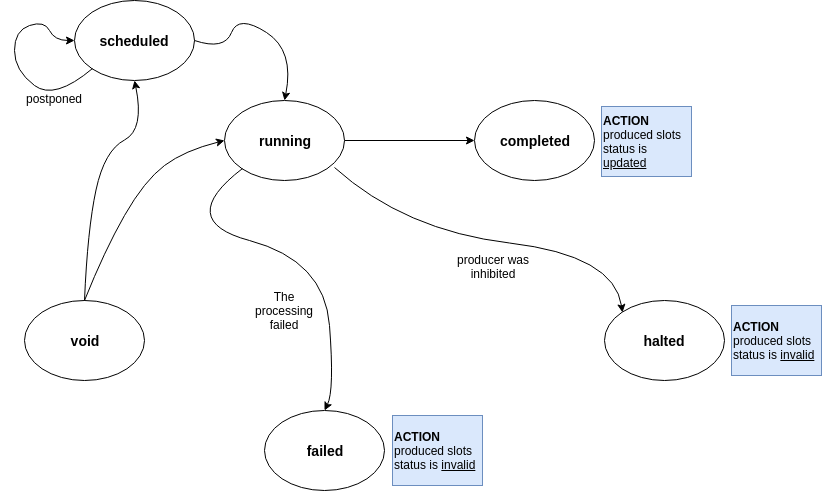

The diagram above was exported from draw.io. Its source (the exported page's mxGraphModel, read from the mxfile embedded in the PNG):
<mxGraphModel dx="840" dy="449" grid="1" gridSize="10" guides="1" tooltips="1" connect="1" arrows="1" fold="1" page="1" pageScale="1" pageWidth="1169" pageHeight="827" background="#ffffff" math="0" shadow="0">
  <root>
    <mxCell id="0" />
    <mxCell id="1" parent="0" />
    <mxCell id="uvl4CwUIJOuA4ZEjNgWP-6" value="&lt;b&gt;&lt;font style=&quot;font-size: 14px&quot;&gt;void&lt;/font&gt;&lt;/b&gt;" style="ellipse;whiteSpace=wrap;html=1;" parent="1" vertex="1">
      <mxGeometry x="40" y="320" width="120" height="80" as="geometry" />
    </mxCell>
    <mxCell id="uvl4CwUIJOuA4ZEjNgWP-13" style="edgeStyle=orthogonalEdgeStyle;rounded=0;orthogonalLoop=1;jettySize=auto;html=1;exitX=1;exitY=0.5;exitDx=0;exitDy=0;" parent="1" source="uvl4CwUIJOuA4ZEjNgWP-7" target="uvl4CwUIJOuA4ZEjNgWP-12" edge="1">
      <mxGeometry relative="1" as="geometry" />
    </mxCell>
    <mxCell id="uvl4CwUIJOuA4ZEjNgWP-7" value="&lt;b&gt;&lt;font style=&quot;font-size: 14px&quot;&gt;running&lt;/font&gt;&lt;/b&gt;" style="ellipse;whiteSpace=wrap;html=1;" parent="1" vertex="1">
      <mxGeometry x="240" y="120" width="120" height="80" as="geometry" />
    </mxCell>
    <mxCell id="uvl4CwUIJOuA4ZEjNgWP-8" value="&lt;b&gt;&lt;font style=&quot;font-size: 14px&quot;&gt;failed&lt;/font&gt;&lt;/b&gt;" style="ellipse;whiteSpace=wrap;html=1;" parent="1" vertex="1">
      <mxGeometry x="280" y="430" width="120" height="80" as="geometry" />
    </mxCell>
    <mxCell id="uvl4CwUIJOuA4ZEjNgWP-9" value="" style="curved=1;endArrow=classic;html=1;entryX=0;entryY=0.5;entryDx=0;entryDy=0;exitX=0.5;exitY=0;exitDx=0;exitDy=0;" parent="1" source="uvl4CwUIJOuA4ZEjNgWP-6" target="uvl4CwUIJOuA4ZEjNgWP-7" edge="1">
      <mxGeometry width="50" height="50" relative="1" as="geometry">
        <mxPoint x="100" y="300" as="sourcePoint" />
        <mxPoint x="150" y="250" as="targetPoint" />
        <Array as="points">
          <mxPoint x="120" y="270" />
          <mxPoint x="160" y="200" />
          <mxPoint x="200" y="170" />
        </Array>
      </mxGeometry>
    </mxCell>
    <mxCell id="uvl4CwUIJOuA4ZEjNgWP-11" value="" style="curved=1;endArrow=classic;html=1;exitX=0;exitY=1;exitDx=0;exitDy=0;entryX=0.5;entryY=0;entryDx=0;entryDy=0;" parent="1" source="uvl4CwUIJOuA4ZEjNgWP-7" target="uvl4CwUIJOuA4ZEjNgWP-8" edge="1">
      <mxGeometry width="50" height="50" relative="1" as="geometry">
        <mxPoint x="385" y="270" as="sourcePoint" />
        <mxPoint x="335" y="320" as="targetPoint" />
        <Array as="points">
          <mxPoint x="190" y="240" />
          <mxPoint x="340" y="280" />
          <mxPoint x="350" y="410" />
        </Array>
      </mxGeometry>
    </mxCell>
    <mxCell id="uvl4CwUIJOuA4ZEjNgWP-12" value="&lt;b&gt;&lt;font style=&quot;font-size: 14px&quot;&gt;completed&lt;/font&gt;&lt;/b&gt;" style="ellipse;whiteSpace=wrap;html=1;" parent="1" vertex="1">
      <mxGeometry x="490" y="120" width="120" height="80" as="geometry" />
    </mxCell>
    <mxCell id="uvl4CwUIJOuA4ZEjNgWP-19" value="The processing failed" style="text;html=1;strokeColor=none;fillColor=none;align=center;verticalAlign=middle;whiteSpace=wrap;rounded=0;" parent="1" vertex="1">
      <mxGeometry x="265" y="300" width="70" height="60" as="geometry" />
    </mxCell>
    <mxCell id="uvl4CwUIJOuA4ZEjNgWP-24" value="&lt;b&gt;&lt;font style=&quot;font-size: 14px&quot;&gt;halted&lt;/font&gt;&lt;/b&gt;" style="ellipse;whiteSpace=wrap;html=1;" parent="1" vertex="1">
      <mxGeometry x="620" y="320" width="120" height="80" as="geometry" />
    </mxCell>
    <mxCell id="uvl4CwUIJOuA4ZEjNgWP-26" value="producer was inhibited" style="text;html=1;strokeColor=none;fillColor=none;align=center;verticalAlign=middle;whiteSpace=wrap;rounded=0;" parent="1" vertex="1">
      <mxGeometry x="456" y="256" width="106" height="60" as="geometry" />
    </mxCell>
    <mxCell id="uvl4CwUIJOuA4ZEjNgWP-27" value="" style="curved=1;endArrow=classic;html=1;exitX=0.917;exitY=0.838;exitDx=0;exitDy=0;entryX=0;entryY=0;entryDx=0;entryDy=0;exitPerimeter=0;" parent="1" source="uvl4CwUIJOuA4ZEjNgWP-7" target="uvl4CwUIJOuA4ZEjNgWP-24" edge="1">
      <mxGeometry width="50" height="50" relative="1" as="geometry">
        <mxPoint x="440" y="210" as="sourcePoint" />
        <mxPoint x="600" y="370" as="targetPoint" />
        <Array as="points">
          <mxPoint x="420" y="250" />
          <mxPoint x="630" y="275" />
        </Array>
      </mxGeometry>
    </mxCell>
    <mxCell id="gAEYrAJgdFDAsxVqlA5F-2" value="&lt;div style=&quot;text-align: left&quot;&gt;&lt;span&gt;&lt;b&gt;ACTION&lt;/b&gt;&lt;/span&gt;&lt;/div&gt;&lt;div style=&quot;text-align: left&quot;&gt;produced slots status is &lt;u&gt;updated&lt;/u&gt;&lt;/div&gt;" style="text;html=1;strokeColor=#6c8ebf;fillColor=#dae8fc;align=center;verticalAlign=middle;whiteSpace=wrap;rounded=0;" parent="1" vertex="1">
      <mxGeometry x="617" y="126" width="90" height="70" as="geometry" />
    </mxCell>
    <mxCell id="gAEYrAJgdFDAsxVqlA5F-3" value="&lt;div style=&quot;text-align: left&quot;&gt;&lt;span&gt;&lt;b&gt;ACTION&lt;/b&gt;&lt;/span&gt;&lt;/div&gt;&lt;div style=&quot;text-align: left&quot;&gt;produced slots status is &lt;u&gt;invalid&lt;/u&gt;&lt;/div&gt;" style="text;html=1;strokeColor=#6c8ebf;fillColor=#dae8fc;align=center;verticalAlign=middle;whiteSpace=wrap;rounded=0;" parent="1" vertex="1">
      <mxGeometry x="747" y="325" width="90" height="70" as="geometry" />
    </mxCell>
    <mxCell id="gAEYrAJgdFDAsxVqlA5F-6" value="&lt;div style=&quot;text-align: left&quot;&gt;&lt;span&gt;&lt;b&gt;ACTION&lt;/b&gt;&lt;/span&gt;&lt;/div&gt;&lt;div style=&quot;text-align: left&quot;&gt;produced slots status is &lt;u&gt;invalid&lt;/u&gt;&lt;/div&gt;" style="text;html=1;strokeColor=#6c8ebf;fillColor=#dae8fc;align=center;verticalAlign=middle;whiteSpace=wrap;rounded=0;" parent="1" vertex="1">
      <mxGeometry x="408" y="435" width="90" height="70" as="geometry" />
    </mxCell>
    <mxCell id="gAEYrAJgdFDAsxVqlA5F-7" value="&lt;b&gt;&lt;font style=&quot;font-size: 14px&quot;&gt;scheduled&lt;/font&gt;&lt;/b&gt;" style="ellipse;whiteSpace=wrap;html=1;" parent="1" vertex="1">
      <mxGeometry x="90" y="20" width="120" height="80" as="geometry" />
    </mxCell>
    <mxCell id="gAEYrAJgdFDAsxVqlA5F-8" value="" style="curved=1;endArrow=classic;html=1;entryX=0.5;entryY=1;entryDx=0;entryDy=0;exitX=0.5;exitY=0;exitDx=0;exitDy=0;" parent="1" source="uvl4CwUIJOuA4ZEjNgWP-6" target="gAEYrAJgdFDAsxVqlA5F-7" edge="1">
      <mxGeometry width="50" height="50" relative="1" as="geometry">
        <mxPoint x="90" y="300" as="sourcePoint" />
        <mxPoint x="223" y="139" as="targetPoint" />
        <Array as="points">
          <mxPoint x="103" y="249" />
          <mxPoint x="120" y="170" />
          <mxPoint x="160" y="149" />
        </Array>
      </mxGeometry>
    </mxCell>
    <mxCell id="gAEYrAJgdFDAsxVqlA5F-9" value="" style="curved=1;endArrow=classic;html=1;entryX=0;entryY=0.5;entryDx=0;entryDy=0;exitX=0;exitY=1;exitDx=0;exitDy=0;" parent="1" source="gAEYrAJgdFDAsxVqlA5F-7" target="gAEYrAJgdFDAsxVqlA5F-7" edge="1">
      <mxGeometry width="50" height="50" relative="1" as="geometry">
        <mxPoint x="130" y="110" as="sourcePoint" />
        <mxPoint x="130" y="-120" as="targetPoint" />
        <Array as="points">
          <mxPoint x="70" y="120" />
          <mxPoint x="30" y="90" />
          <mxPoint x="30" y="50" />
          <mxPoint x="60" y="40" />
          <mxPoint x="70" y="60" />
        </Array>
      </mxGeometry>
    </mxCell>
    <mxCell id="gAEYrAJgdFDAsxVqlA5F-10" value="postponed" style="text;html=1;strokeColor=none;fillColor=none;align=center;verticalAlign=middle;whiteSpace=wrap;rounded=0;" parent="1" vertex="1">
      <mxGeometry x="16" y="88" width="106" height="60" as="geometry" />
    </mxCell>
    <mxCell id="RV9CHFmnVUoWjJEkgvRl-1" value="" style="curved=1;endArrow=classic;html=1;entryX=0.5;entryY=0;entryDx=0;entryDy=0;exitX=1;exitY=0.5;exitDx=0;exitDy=0;" edge="1" parent="1" source="gAEYrAJgdFDAsxVqlA5F-7" target="uvl4CwUIJOuA4ZEjNgWP-7">
      <mxGeometry width="50" height="50" relative="1" as="geometry">
        <mxPoint x="230" y="60" as="sourcePoint" />
        <mxPoint x="386" y="160" as="targetPoint" />
        <Array as="points">
          <mxPoint x="240" y="70" />
          <mxPoint x="254" y="34" />
          <mxPoint x="310" y="70" />
        </Array>
      </mxGeometry>
    </mxCell>
  </root>
</mxGraphModel>